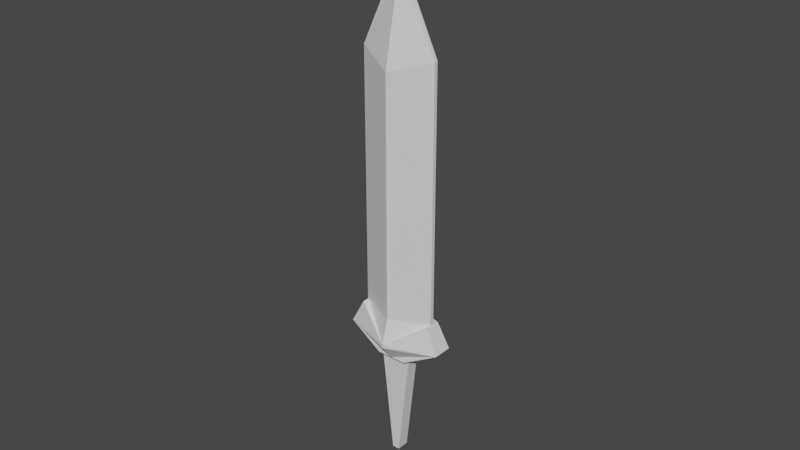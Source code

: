 # Source: sword.blend  (saved by Blender 3.6.11; exported with 4.5.12 LTS)
import bpy
from mathutils import Matrix  # noqa: F401  (used for matrix-valued properties, if any)

bpy.ops.wm.read_factory_settings(use_empty=True)
scene = bpy.context.scene
scene.name = 'Scene'

# ---- collections
col_collection = bpy.data.collections.new('Collection'); scene.collection.children.link(col_collection)

# ---- materials (node trees are filled in below, after node groups)
mat_material = bpy.data.materials.new('Material')
mat_material.alpha_threshold = 0.0
mat_material.use_transparent_shadow = False
mat_material.roughness = 0.5
mat_material.line_color = (0.0, 0.0, 0.0, 1.0)

# ---- material node trees
mat_material.use_nodes = True; mat_material.node_tree.nodes.clear()
_N = mat_material.node_tree.nodes; _L = mat_material.node_tree.links
n0 = _N.new('ShaderNodeOutputMaterial'); n0.name = 'Material Output'; n0.location = (300, 300)
n1 = _N.new('ShaderNodeBsdfPrincipled'); n1.name = 'Principled BSDF'; n1.location = (10, 300)
n1.distribution = 'GGX'
n1.subsurface_method = 'RANDOM_WALK_SKIN'
n1.inputs[3].default_value = 1.45
n1.inputs[27].default_value = (0.0, 0.0, 0.0, 1.0)
n1.inputs[28].default_value = 1.0
_L.new(n1.outputs[0], n0.inputs[0])
n0.is_active_output = True

# ---- world
world_world = bpy.data.worlds.new('World'); scene.world = world_world
world_world.use_nodes = True; world_world.node_tree.nodes.clear()
_N = world_world.node_tree.nodes; _L = world_world.node_tree.links
n0 = _N.new('ShaderNodeOutputWorld'); n0.name = 'World Output'; n0.location = (300, 300)
n1 = _N.new('ShaderNodeBackground'); n1.name = 'Background'; n1.location = (10, 300)
n1.inputs[0].default_value = (0.05088, 0.05088, 0.05088, 1.0)
_L.new(n1.outputs[0], n0.inputs[0])
n0.is_active_output = True
world_world.color = (0.05088, 0.05088, 0.05088)
world_world.use_sun_shadow = False
world_world.sun_shadow_jitter_overblur = 0.0

# ---- meshes
me_cube = bpy.data.meshes.new('Cube')
me_cube.from_pydata([(0.0165, 0.0032, 0.029), (0.0165, -0.0032, 0.029), (0.0125, 0.002592, 0.03698), (0.0125, -0.002592, 0.03698), (0.0, -0.0084, 0.0291), (0.0, 0.0084, 0.02791), (0.0, 0.0084, 0.0291), (0.0, -0.0084, 0.02791), (0.00495, 0.0042, 0.0225), (0.00495, -0.0042, 0.0225), (0.0, 0.0042, 0.0225), (0.0, -0.0042, 0.0225), (0.0, -0.002016, 0.0225), (0.0, 0.002016, 0.0225), (0.005167, -0.002016, 0.0225), (0.005167, 0.002016, 0.0225), (0.01237, -0.0006, 0.03699), (0.01237, 0.0006, 0.03699), (0.0, 0.006, 0.037), (0.0, -0.006, 0.037), (0.01246, -0.0006, 0.1191), (0.01246, 0.0006, 0.1191), (0.0, 0.006, 0.1149), (0.0, -0.006, 0.1149), (0.0, 1.257e-08, 0.1465), (0.0, 1.257e-08, 0.1465), (0.0, 0.0006, 0.1423), (0.0, -0.0006, 0.1423), (0.0, 0.002016, -0.0135), (0.0, -0.002016, -0.0135), (0.001167, -0.002016, -0.0135), (0.001167, 0.002016, -0.0135)], [], [(5, 6, 2, 0), (1, 0, 2, 3), (5, 0, 8, 10), (1, 3, 4, 7), (8, 9, 14, 15), (0, 1, 9, 8), (1, 7, 11, 9), (9, 11, 12, 14), (15, 14, 30, 31), (10, 8, 15, 13), (4, 3, 16, 19), (19, 16, 20, 23), (3, 2, 17, 16), (2, 6, 18, 17), (23, 20, 24, 27), (17, 18, 22, 21), (16, 17, 21, 20), (24, 25, 26, 27), (21, 22, 26, 25), (20, 21, 25, 24), (30, 29, 28, 31), (14, 12, 29, 30), (13, 15, 31, 28)])
_uv = me_cube.uv_layers.new(name='UVMap')
_uv.uv.foreach_set('vector', [0.625, 0.625, 0.875, 0.625, 0.875, 0.75, 0.625, 0.75, 0.375, 0.75, 0.625, 0.75, 0.625, 1.0, 0.375, 1.0, 0.625, 0.625, 0.625, 0.75, 0.625, 0.75, 0.625, 0.625, 0.375, 0.75, 0.375, 1.0, 0.0, 0.0, 0.375, 0.625, 0.625, 0.75, 0.375, 0.75, 0.375, 0.75, 0.625, 0.75, 0.625, 0.75, 0.375, 0.75, 0.375, 0.75, 0.625, 0.75, 0.375, 0.75, 0.375, 0.625, 0.375, 0.625, 0.375, 0.75, 0.375, 0.75, 0.375, 0.625, 0.375, 0.625, 0.375, 0.75, 0.625, 0.75, 0.375, 0.75, 0.375, 0.75, 0.625, 0.75, 0.625, 0.625, 0.625, 0.75, 0.625, 0.75, 0.625, 0.625, 0.0, 0.0, 0.375, 1.0, 0.375, 1.0, 0.0, 0.0, 0.0, 0.0, 0.375, 1.0, 0.375, 1.0, 0.0, 0.0, 0.375, 1.0, 0.625, 1.0, 0.625, 1.0, 0.375, 1.0, 0.875, 0.75, 0.875, 0.625, 0.875, 0.625, 0.875, 0.75, 0.0, 0.0, 0.375, 1.0, 0.375, 1.0, 0.0, 0.0, 0.875, 0.75, 0.875, 0.625, 0.875, 0.625, 0.875, 0.75, 0.375, 1.0, 0.625, 1.0, 0.625, 1.0, 0.375, 1.0, 0.375, 1.0, 0.875, 0.75, 0.875, 0.625, 0.0, 0.0, 0.875, 0.75, 0.875, 0.625, 0.875, 0.625, 0.875, 0.75, 0.375, 1.0, 0.625, 1.0, 0.625, 1.0, 0.375, 1.0, 0.375, 0.75, 0.375, 0.625, 0.625, 0.625, 0.625, 0.75, 0.375, 0.75, 0.375, 0.625, 0.375, 0.625, 0.375, 0.75, 0.625, 0.625, 0.625, 0.75, 0.625, 0.75, 0.625, 0.625])
me_cube.materials.append(mat_material)
me_cube.use_mirror_vertex_groups = False
me_cube.update()

# ---- objects
ob_cube = bpy.data.objects.new('Cube', me_cube)

# ---- transforms, parenting, visibility, modifiers, constraints
ob_cube.location = (0.0, 0.0, 0.0)
ob_cube.lock_rotations_4d = False
ob_cube.empty_display_type = 'ARROWS'
ob_cube.lineart.crease_threshold = 0.0
_m = ob_cube.modifiers.new('Mirror', 'MIRROR')
_m.use_clip = True

# ---- collection membership
col_collection.objects.link(ob_cube)

# ---- scene / render settings (as saved in the file)
scene.frame_start = 1; scene.frame_end = 250; scene.frame_set(1)
scene.render.engine = 'BLENDER_EEVEE_NEXT'
scene.cycles.sampling_pattern = 'TABULATED_SOBOL'
scene.view_settings.view_transform = 'Filmic'
bpy.context.view_layer.update()

# ---- added for rendering (the .blend has no active camera and no usable light): camera, sun
cam_auto = bpy.data.cameras.new('AutoCamera')
cam_auto.lens = 50.0
cam_auto.sensor_width = 36.0
cam_auto.clip_end = 1000.0
ob_auto_camera = bpy.data.objects.new('AutoCamera', cam_auto)
scene.collection.objects.link(ob_auto_camera)
ob_auto_camera.location = (0.185045, -0.222054, 0.214546)
ob_auto_camera.rotation_euler = (1.09748, -7.21219e-08, 0.694738)
scene.camera = ob_auto_camera
light_auto_sun = bpy.data.lights.new('AutoSun', 'SUN')
light_auto_sun.energy = 3.0
light_auto_sun.angle = 0.0523599
ob_auto_sun = bpy.data.objects.new('AutoSun', light_auto_sun)
scene.collection.objects.link(ob_auto_sun)
ob_auto_sun.rotation_euler = (0.872665, 0.174533, 0.523599)
bpy.context.view_layer.update()
